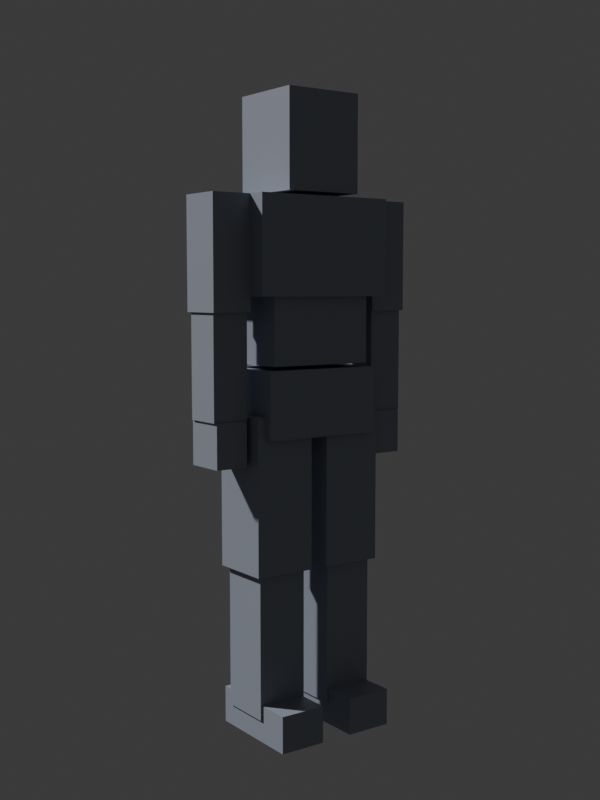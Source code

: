 # Source: EB_Tirador.blend  (saved by Blender 5.2.45; exported with 4.5.12 LTS)
import bpy
from mathutils import Matrix  # noqa: F401  (used for matrix-valued properties, if any)

bpy.ops.wm.read_factory_settings(use_empty=True)
scene = bpy.context.scene
scene.name = 'Scene'

# ---- collections
col_collection = bpy.data.collections.new('Collection'); scene.collection.children.link(col_collection)

# ---- materials (node trees are filled in below, after node groups)
mat_eb_grey_001 = bpy.data.materials.new('EB_Grey.001')

# ---- material node trees
mat_eb_grey_001.use_nodes = True; mat_eb_grey_001.node_tree.nodes.clear()
_N = mat_eb_grey_001.node_tree.nodes; _L = mat_eb_grey_001.node_tree.links
n0 = _N.new('ShaderNodeBsdfPrincipled'); n0.name = 'BSDF Principista'; n0.location = (-200, 100)
n0.inputs[0].default_value = (0.32, 0.35, 0.42, 1.0)
n0.inputs[2].default_value = 0.55
n0.inputs[10].default_value = 0.005
n1 = _N.new('ShaderNodeOutputMaterial'); n1.name = 'Material'; n1.location = (200, 100)
_L.new(n0.outputs[0], n1.inputs[0])
n1.is_active_output = True

# ---- world
world_world = bpy.data.worlds.new('World'); scene.world = world_world
world_world.use_nodes = True; world_world.node_tree.nodes.clear()
_N = world_world.node_tree.nodes; _L = world_world.node_tree.links
n0 = _N.new('ShaderNodeOutputWorld'); n0.name = 'World Output'; n0.location = (200, 100)
n1 = _N.new('ShaderNodeBackground'); n1.name = 'Background'; n1.location = (-200, 100)
n1.inputs[0].default_value = (0.05088, 0.05088, 0.05088, 1.0)
_L.new(n1.outputs[0], n0.inputs[0])
n0.is_active_output = True
world_world.color = (0.05088, 0.05088, 0.05088)
world_world.sun_shadow_jitter_overblur = 0.0

# ---- cameras
cam_eb_cam = bpy.data.cameras.new('EB_Cam')

# ---- meshes
me_cubo_016 = bpy.data.meshes.new('Cubo.016')
me_cubo_016.from_pydata([(0.045, -0.11, 0.0), (0.045, -0.11, 0.1), (0.045, 0.17, 0.0), (0.045, 0.17, 0.1), (0.175, -0.11, 0.0), (0.175, -0.11, 0.1), (0.175, 0.17, 0.0), (0.175, 0.17, 0.1), (0.04, -0.075, 0.06), (0.04, -0.075, 0.46), (0.04, 0.075, 0.06), (0.04, 0.075, 0.46), (0.18, -0.075, 0.06), (0.18, -0.075, 0.46), (0.18, 0.075, 0.06), (0.18, 0.075, 0.46), (0.025, -0.09, 0.45), (0.025, -0.09, 0.87), (0.025, 0.09, 0.45), (0.025, 0.09, 0.87), (0.195, -0.09, 0.45), (0.195, -0.09, 0.87), (0.195, 0.09, 0.45), (0.195, 0.09, 0.87), (-0.175, -0.11, 0.0), (-0.175, -0.11, 0.1), (-0.175, 0.17, 0.0), (-0.175, 0.17, 0.1), (-0.045, -0.11, 0.0), (-0.045, -0.11, 0.1), (-0.045, 0.17, 0.0), (-0.045, 0.17, 0.1), (-0.18, -0.075, 0.06), (-0.18, -0.075, 0.46), (-0.18, 0.075, 0.06), (-0.18, 0.075, 0.46), (-0.04, -0.075, 0.06), (-0.04, -0.075, 0.46), (-0.04, 0.075, 0.06), (-0.04, 0.075, 0.46), (-0.195, -0.09, 0.45), (-0.195, -0.09, 0.87), (-0.195, 0.09, 0.45), (-0.195, 0.09, 0.87), (-0.025, -0.09, 0.45), (-0.025, -0.09, 0.87), (-0.025, 0.09, 0.45), (-0.025, 0.09, 0.87), (-0.17, -0.11, 0.81), (-0.17, -0.11, 0.99), (-0.17, 0.11, 0.81), (-0.17, 0.11, 0.99), (0.17, -0.11, 0.81), (0.17, -0.11, 0.99), (0.17, 0.11, 0.81), (0.17, 0.11, 0.99), (-0.15, -0.1, 1.0), (-0.15, -0.1, 1.18), (-0.15, 0.1, 1.0), (-0.15, 0.1, 1.18), (0.15, -0.1, 1.0), (0.15, -0.1, 1.18), (0.15, 0.1, 1.0), (0.15, 0.1, 1.18), (-0.2, -0.12, 1.18), (-0.2, -0.12, 1.44), (-0.2, 0.12, 1.18), (-0.2, 0.12, 1.44), (0.2, -0.12, 1.18), (0.2, -0.12, 1.44), (0.2, 0.12, 1.18), (0.2, 0.12, 1.44), (-0.11, -0.11, 1.45), (-0.11, -0.11, 1.71), (-0.11, 0.11, 1.45), (-0.11, 0.11, 1.71), (0.11, -0.11, 1.45), (0.11, -0.11, 1.71), (0.11, 0.11, 1.45), (0.11, 0.11, 1.71), (0.2, -0.065, 1.14), (0.2, -0.065, 1.44), (0.2, 0.065, 1.14), (0.2, 0.065, 1.44), (0.31, -0.065, 1.14), (0.31, -0.065, 1.44), (0.31, 0.065, 1.14), (0.31, 0.065, 1.44), (0.205, -0.055, 0.86), (0.205, -0.055, 1.14), (0.205, 0.055, 0.86), (0.205, 0.055, 1.14), (0.305, -0.055, 0.86), (0.305, -0.055, 1.14), (0.305, 0.055, 0.86), (0.305, 0.055, 1.14), (0.21, -0.06, 0.74), (0.21, -0.06, 0.86), (0.21, 0.06, 0.74), (0.21, 0.06, 0.86), (0.3, -0.06, 0.74), (0.3, -0.06, 0.86), (0.3, 0.06, 0.74), (0.3, 0.06, 0.86), (-0.31, -0.065, 1.14), (-0.31, -0.065, 1.44), (-0.31, 0.065, 1.14), (-0.31, 0.065, 1.44), (-0.2, -0.065, 1.14), (-0.2, -0.065, 1.44), (-0.2, 0.065, 1.14), (-0.2, 0.065, 1.44), (-0.305, -0.055, 0.86), (-0.305, -0.055, 1.14), (-0.305, 0.055, 0.86), (-0.305, 0.055, 1.14), (-0.205, -0.055, 0.86), (-0.205, -0.055, 1.14), (-0.205, 0.055, 0.86), (-0.205, 0.055, 1.14), (-0.3, -0.06, 0.74), (-0.3, -0.06, 0.86), (-0.3, 0.06, 0.74), (-0.3, 0.06, 0.86), (-0.21, -0.06, 0.74), (-0.21, -0.06, 0.86), (-0.21, 0.06, 0.74), (-0.21, 0.06, 0.86)], [], [(0, 1, 3, 2), (2, 3, 7, 6), (6, 7, 5, 4), (4, 5, 1, 0), (2, 6, 4, 0), (7, 3, 1, 5), (8, 9, 11, 10), (10, 11, 15, 14), (14, 15, 13, 12), (12, 13, 9, 8), (10, 14, 12, 8), (15, 11, 9, 13), (16, 17, 19, 18), (18, 19, 23, 22), (22, 23, 21, 20), (20, 21, 17, 16), (18, 22, 20, 16), (23, 19, 17, 21), (24, 25, 27, 26), (26, 27, 31, 30), (30, 31, 29, 28), (28, 29, 25, 24), (26, 30, 28, 24), (31, 27, 25, 29), (32, 33, 35, 34), (34, 35, 39, 38), (38, 39, 37, 36), (36, 37, 33, 32), (34, 38, 36, 32), (39, 35, 33, 37), (40, 41, 43, 42), (42, 43, 47, 46), (46, 47, 45, 44), (44, 45, 41, 40), (42, 46, 44, 40), (47, 43, 41, 45), (48, 49, 51, 50), (50, 51, 55, 54), (54, 55, 53, 52), (52, 53, 49, 48), (50, 54, 52, 48), (55, 51, 49, 53), (56, 57, 59, 58), (58, 59, 63, 62), (62, 63, 61, 60), (60, 61, 57, 56), (58, 62, 60, 56), (63, 59, 57, 61), (64, 65, 67, 66), (66, 67, 71, 70), (70, 71, 69, 68), (68, 69, 65, 64), (66, 70, 68, 64), (71, 67, 65, 69), (72, 73, 75, 74), (74, 75, 79, 78), (78, 79, 77, 76), (76, 77, 73, 72), (74, 78, 76, 72), (79, 75, 73, 77), (80, 81, 83, 82), (82, 83, 87, 86), (86, 87, 85, 84), (84, 85, 81, 80), (82, 86, 84, 80), (87, 83, 81, 85), (88, 89, 91, 90), (90, 91, 95, 94), (94, 95, 93, 92), (92, 93, 89, 88), (90, 94, 92, 88), (95, 91, 89, 93), (96, 97, 99, 98), (98, 99, 103, 102), (102, 103, 101, 100), (100, 101, 97, 96), (98, 102, 100, 96), (103, 99, 97, 101), (104, 105, 107, 106), (106, 107, 111, 110), (110, 111, 109, 108), (108, 109, 105, 104), (106, 110, 108, 104), (111, 107, 105, 109), (112, 113, 115, 114), (114, 115, 119, 118), (118, 119, 117, 116), (116, 117, 113, 112), (114, 118, 116, 112), (119, 115, 113, 117), (120, 121, 123, 122), (122, 123, 127, 126), (126, 127, 125, 124), (124, 125, 121, 120), (122, 126, 124, 120), (127, 123, 121, 125)])
_uv = me_cubo_016.uv_layers.new(name='MapaUV')
_uv.uv.foreach_set('vector', [0.375, 0.0, 0.625, 0.0, 0.625, 0.25, 0.375, 0.25, 0.375, 0.25, 0.625, 0.25, 0.625, 0.5, 0.375, 0.5, 0.375, 0.5, 0.625, 0.5, 0.625, 0.75, 0.375, 0.75, 0.375, 0.75, 0.625, 0.75, 0.625, 1.0, 0.375, 1.0, 0.125, 0.5, 0.375, 0.5, 0.375, 0.75, 0.125, 0.75, 0.625, 0.5, 0.875, 0.5, 0.875, 0.75, 0.625, 0.75, 0.375, 0.0, 0.625, 0.0, 0.625, 0.25, 0.375, 0.25, 0.375, 0.25, 0.625, 0.25, 0.625, 0.5, 0.375, 0.5, 0.375, 0.5, 0.625, 0.5, 0.625, 0.75, 0.375, 0.75, 0.375, 0.75, 0.625, 0.75, 0.625, 1.0, 0.375, 1.0, 0.125, 0.5, 0.375, 0.5, 0.375, 0.75, 0.125, 0.75, 0.625, 0.5, 0.875, 0.5, 0.875, 0.75, 0.625, 0.75, 0.375, 0.0, 0.625, 0.0, 0.625, 0.25, 0.375, 0.25, 0.375, 0.25, 0.625, 0.25, 0.625, 0.5, 0.375, 0.5, 0.375, 0.5, 0.625, 0.5, 0.625, 0.75, 0.375, 0.75, 0.375, 0.75, 0.625, 0.75, 0.625, 1.0, 0.375, 1.0, 0.125, 0.5, 0.375, 0.5, 0.375, 0.75, 0.125, 0.75, 0.625, 0.5, 0.875, 0.5, 0.875, 0.75, 0.625, 0.75, 0.375, 0.0, 0.625, 0.0, 0.625, 0.25, 0.375, 0.25, 0.375, 0.25, 0.625, 0.25, 0.625, 0.5, 0.375, 0.5, 0.375, 0.5, 0.625, 0.5, 0.625, 0.75, 0.375, 0.75, 0.375, 0.75, 0.625, 0.75, 0.625, 1.0, 0.375, 1.0, 0.125, 0.5, 0.375, 0.5, 0.375, 0.75, 0.125, 0.75, 0.625, 0.5, 0.875, 0.5, 0.875, 0.75, 0.625, 0.75, 0.375, 0.0, 0.625, 0.0, 0.625, 0.25, 0.375, 0.25, 0.375, 0.25, 0.625, 0.25, 0.625, 0.5, 0.375, 0.5, 0.375, 0.5, 0.625, 0.5, 0.625, 0.75, 0.375, 0.75, 0.375, 0.75, 0.625, 0.75, 0.625, 1.0, 0.375, 1.0, 0.125, 0.5, 0.375, 0.5, 0.375, 0.75, 0.125, 0.75, 0.625, 0.5, 0.875, 0.5, 0.875, 0.75, 0.625, 0.75, 0.375, 0.0, 0.625, 0.0, 0.625, 0.25, 0.375, 0.25, 0.375, 0.25, 0.625, 0.25, 0.625, 0.5, 0.375, 0.5, 0.375, 0.5, 0.625, 0.5, 0.625, 0.75, 0.375, 0.75, 0.375, 0.75, 0.625, 0.75, 0.625, 1.0, 0.375, 1.0, 0.125, 0.5, 0.375, 0.5, 0.375, 0.75, 0.125, 0.75, 0.625, 0.5, 0.875, 0.5, 0.875, 0.75, 0.625, 0.75, 0.375, 0.0, 0.625, 0.0, 0.625, 0.25, 0.375, 0.25, 0.375, 0.25, 0.625, 0.25, 0.625, 0.5, 0.375, 0.5, 0.375, 0.5, 0.625, 0.5, 0.625, 0.75, 0.375, 0.75, 0.375, 0.75, 0.625, 0.75, 0.625, 1.0, 0.375, 1.0, 0.125, 0.5, 0.375, 0.5, 0.375, 0.75, 0.125, 0.75, 0.625, 0.5, 0.875, 0.5, 0.875, 0.75, 0.625, 0.75, 0.375, 0.0, 0.625, 0.0, 0.625, 0.25, 0.375, 0.25, 0.375, 0.25, 0.625, 0.25, 0.625, 0.5, 0.375, 0.5, 0.375, 0.5, 0.625, 0.5, 0.625, 0.75, 0.375, 0.75, 0.375, 0.75, 0.625, 0.75, 0.625, 1.0, 0.375, 1.0, 0.125, 0.5, 0.375, 0.5, 0.375, 0.75, 0.125, 0.75, 0.625, 0.5, 0.875, 0.5, 0.875, 0.75, 0.625, 0.75, 0.375, 0.0, 0.625, 0.0, 0.625, 0.25, 0.375, 0.25, 0.375, 0.25, 0.625, 0.25, 0.625, 0.5, 0.375, 0.5, 0.375, 0.5, 0.625, 0.5, 0.625, 0.75, 0.375, 0.75, 0.375, 0.75, 0.625, 0.75, 0.625, 1.0, 0.375, 1.0, 0.125, 0.5, 0.375, 0.5, 0.375, 0.75, 0.125, 0.75, 0.625, 0.5, 0.875, 0.5, 0.875, 0.75, 0.625, 0.75, 0.375, 0.0, 0.625, 0.0, 0.625, 0.25, 0.375, 0.25, 0.375, 0.25, 0.625, 0.25, 0.625, 0.5, 0.375, 0.5, 0.375, 0.5, 0.625, 0.5, 0.625, 0.75, 0.375, 0.75, 0.375, 0.75, 0.625, 0.75, 0.625, 1.0, 0.375, 1.0, 0.125, 0.5, 0.375, 0.5, 0.375, 0.75, 0.125, 0.75, 0.625, 0.5, 0.875, 0.5, 0.875, 0.75, 0.625, 0.75, 0.375, 0.0, 0.625, 0.0, 0.625, 0.25, 0.375, 0.25, 0.375, 0.25, 0.625, 0.25, 0.625, 0.5, 0.375, 0.5, 0.375, 0.5, 0.625, 0.5, 0.625, 0.75, 0.375, 0.75, 0.375, 0.75, 0.625, 0.75, 0.625, 1.0, 0.375, 1.0, 0.125, 0.5, 0.375, 0.5, 0.375, 0.75, 0.125, 0.75, 0.625, 0.5, 0.875, 0.5, 0.875, 0.75, 0.625, 0.75, 0.375, 0.0, 0.625, 0.0, 0.625, 0.25, 0.375, 0.25, 0.375, 0.25, 0.625, 0.25, 0.625, 0.5, 0.375, 0.5, 0.375, 0.5, 0.625, 0.5, 0.625, 0.75, 0.375, 0.75, 0.375, 0.75, 0.625, 0.75, 0.625, 1.0, 0.375, 1.0, 0.125, 0.5, 0.375, 0.5, 0.375, 0.75, 0.125, 0.75, 0.625, 0.5, 0.875, 0.5, 0.875, 0.75, 0.625, 0.75, 0.375, 0.0, 0.625, 0.0, 0.625, 0.25, 0.375, 0.25, 0.375, 0.25, 0.625, 0.25, 0.625, 0.5, 0.375, 0.5, 0.375, 0.5, 0.625, 0.5, 0.625, 0.75, 0.375, 0.75, 0.375, 0.75, 0.625, 0.75, 0.625, 1.0, 0.375, 1.0, 0.125, 0.5, 0.375, 0.5, 0.375, 0.75, 0.125, 0.75, 0.625, 0.5, 0.875, 0.5, 0.875, 0.75, 0.625, 0.75, 0.375, 0.0, 0.625, 0.0, 0.625, 0.25, 0.375, 0.25, 0.375, 0.25, 0.625, 0.25, 0.625, 0.5, 0.375, 0.5, 0.375, 0.5, 0.625, 0.5, 0.625, 0.75, 0.375, 0.75, 0.375, 0.75, 0.625, 0.75, 0.625, 1.0, 0.375, 1.0, 0.125, 0.5, 0.375, 0.5, 0.375, 0.75, 0.125, 0.75, 0.625, 0.5, 0.875, 0.5, 0.875, 0.75, 0.625, 0.75, 0.375, 0.0, 0.625, 0.0, 0.625, 0.25, 0.375, 0.25, 0.375, 0.25, 0.625, 0.25, 0.625, 0.5, 0.375, 0.5, 0.375, 0.5, 0.625, 0.5, 0.625, 0.75, 0.375, 0.75, 0.375, 0.75, 0.625, 0.75, 0.625, 1.0, 0.375, 1.0, 0.125, 0.5, 0.375, 0.5, 0.375, 0.75, 0.125, 0.75, 0.625, 0.5, 0.875, 0.5, 0.875, 0.75, 0.625, 0.75, 0.375, 0.0, 0.625, 0.0, 0.625, 0.25, 0.375, 0.25, 0.375, 0.25, 0.625, 0.25, 0.625, 0.5, 0.375, 0.5, 0.375, 0.5, 0.625, 0.5, 0.625, 0.75, 0.375, 0.75, 0.375, 0.75, 0.625, 0.75, 0.625, 1.0, 0.375, 1.0, 0.125, 0.5, 0.375, 0.5, 0.375, 0.75, 0.125, 0.75, 0.625, 0.5, 0.875, 0.5, 0.875, 0.75, 0.625, 0.75])
me_cubo_016.materials.append(mat_eb_grey_001)
me_cubo_016.update()
arm_eb_armature_001 = bpy.data.armatures.new('EB_Armature.001')  # bones are not reproduced

# ---- objects
ob_eb_body = bpy.data.objects.new('EB_Body', me_cubo_016)
ob_eb_rig = bpy.data.objects.new('EB_Rig', arm_eb_armature_001)
ob_eb_cam = bpy.data.objects.new('EB_Cam', cam_eb_cam)

# ---- transforms, parenting, visibility, modifiers, constraints
ob_eb_body.parent = ob_eb_rig
ob_eb_body.location = (0.0, 0.0, 0.0)
_vg = ob_eb_body.vertex_groups.new(name='foot.L')
_vg.add([0, 1, 2, 3, 4, 5, 6, 7], 1.0, 'REPLACE')
_vg = ob_eb_body.vertex_groups.new(name='shin.L')
_vg.add([8, 9, 10, 11, 12, 13, 14, 15], 1.0, 'REPLACE')
_vg = ob_eb_body.vertex_groups.new(name='thigh.L')
_vg.add([16, 17, 18, 19, 20, 21, 22, 23], 1.0, 'REPLACE')
_vg = ob_eb_body.vertex_groups.new(name='foot.R')
_vg.add([24, 25, 26, 27, 28, 29, 30, 31], 1.0, 'REPLACE')
_vg = ob_eb_body.vertex_groups.new(name='shin.R')
_vg.add([32, 33, 34, 35, 36, 37, 38, 39], 1.0, 'REPLACE')
_vg = ob_eb_body.vertex_groups.new(name='thigh.R')
_vg.add([40, 41, 42, 43, 44, 45, 46, 47], 1.0, 'REPLACE')
_vg = ob_eb_body.vertex_groups.new(name='hips')
_vg.add([48, 49, 50, 51, 52, 53, 54, 55], 1.0, 'REPLACE')
_vg = ob_eb_body.vertex_groups.new(name='spine')
_vg.add([56, 57, 58, 59, 60, 61, 62, 63], 1.0, 'REPLACE')
_vg = ob_eb_body.vertex_groups.new(name='chest')
_vg.add([64, 65, 66, 67, 68, 69, 70, 71], 1.0, 'REPLACE')
_vg = ob_eb_body.vertex_groups.new(name='head')
_vg.add([72, 73, 74, 75, 76, 77, 78, 79], 1.0, 'REPLACE')
_vg = ob_eb_body.vertex_groups.new(name='upperarm.L')
_vg.add([80, 81, 82, 83, 84, 85, 86, 87], 1.0, 'REPLACE')
_vg = ob_eb_body.vertex_groups.new(name='forearm.L')
_vg.add([88, 89, 90, 91, 92, 93, 94, 95], 1.0, 'REPLACE')
_vg = ob_eb_body.vertex_groups.new(name='hand.L')
_vg.add([96, 97, 98, 99, 100, 101, 102, 103], 1.0, 'REPLACE')
_vg = ob_eb_body.vertex_groups.new(name='upperarm.R')
_vg.add([104, 105, 106, 107, 108, 109, 110, 111], 1.0, 'REPLACE')
_vg = ob_eb_body.vertex_groups.new(name='forearm.R')
_vg.add([112, 113, 114, 115, 116, 117, 118, 119], 1.0, 'REPLACE')
_vg = ob_eb_body.vertex_groups.new(name='hand.R')
_vg.add([120, 121, 122, 123, 124, 125, 126, 127], 1.0, 'REPLACE')
_m = ob_eb_body.modifiers.new('Armature', 'ARMATURE')
_m.object = ob_eb_rig
ob_eb_rig.location = (0.0, 0.0, 0.0)
ob_eb_cam.location = (1.75, 2.45, 1.2)
ob_eb_cam.rotation_euler = (1.471, -4.388e-08, 2.521)

# ---- collection membership
col_collection.objects.link(ob_eb_body)
col_collection.objects.link(ob_eb_rig)
col_collection.objects.link(ob_eb_cam)

# ---- scene / render settings (as saved in the file)
scene.camera = ob_eb_cam
scene.frame_start = 1; scene.frame_end = 25; scene.frame_set(1)
scene.render.engine = 'BLENDER_EEVEE_NEXT'
scene.render.resolution_x = 540
scene.render.resolution_y = 720
scene.render.fps = 60
scene.render.bake_bias = 0.0
scene.render.bake_samples = 0
scene.render.compositor_device = 'GPU'
scene.eevee.use_volume_custom_range = False
scene.eevee.fast_gi_thickness_near = 0.1
scene.eevee.fast_gi_thickness_far = 0.0
scene.eevee.ray_tracing_options.screen_trace_thickness = 0.1
bpy.context.view_layer.update()

# ---- added for rendering (the .blend has no usable light): sun
light_auto_sun = bpy.data.lights.new('AutoSun', 'SUN')
light_auto_sun.energy = 3.0
light_auto_sun.angle = 0.0523599
ob_auto_sun = bpy.data.objects.new('AutoSun', light_auto_sun)
scene.collection.objects.link(ob_auto_sun)
ob_auto_sun.rotation_euler = (0.872665, 0.174533, 0.523599)
bpy.context.view_layer.update()
